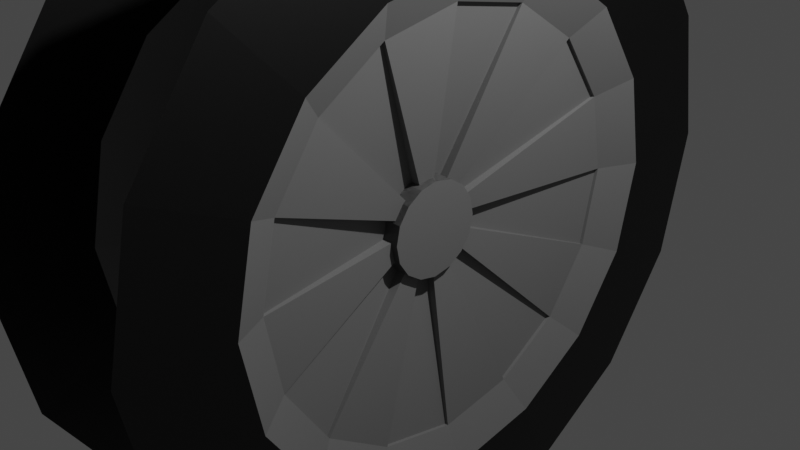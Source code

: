 # Source: wheel.blend  (saved by Blender 2.80.75; exported with 4.5.12 LTS)
import bpy
from mathutils import Matrix  # noqa: F401  (used for matrix-valued properties, if any)

bpy.ops.wm.read_factory_settings(use_empty=True)
scene = bpy.context.scene
scene.name = 'Scene'

# ---- collections
col_collection = bpy.data.collections.new('Collection'); scene.collection.children.link(col_collection)

# ---- materials (node trees are filled in below, after node groups)
mat_material = bpy.data.materials.new('Material')
mat_material.alpha_threshold = 0.0
mat_material.use_transparent_shadow = False
mat_material.line_color = (0.0, 0.0, 0.0, 1.0)
mat_material_001 = bpy.data.materials.new('Material.001')
mat_material_001.use_transparent_shadow = False
mat_material_002 = bpy.data.materials.new('Material.002')
mat_material_002.use_transparent_shadow = False

# ---- material node trees
mat_material.use_nodes = True; mat_material.node_tree.nodes.clear()
_N = mat_material.node_tree.nodes; _L = mat_material.node_tree.links
n0 = _N.new('ShaderNodeOutputMaterial'); n0.name = 'Material Output'; n0.location = (300, 300)
n1 = _N.new('ShaderNodeBsdfPrincipled'); n1.name = 'Principled BSDF'; n1.location = (10, 300)
n1.distribution = 'GGX'
n1.subsurface_method = 'BURLEY'
n1.inputs[0].default_value = (0.6114, 0.6114, 0.6114, 1.0)
n1.inputs[2].default_value = 0.4
n1.inputs[3].default_value = 1.45
n1.inputs[27].default_value = (0.0, 0.0, 0.0, 1.0)
n1.inputs[28].default_value = 1.0
_L.new(n1.outputs[0], n0.inputs[0])
n0.is_active_output = True
mat_material_001.use_nodes = True; mat_material_001.node_tree.nodes.clear()
_N = mat_material_001.node_tree.nodes; _L = mat_material_001.node_tree.links
n0 = _N.new('ShaderNodeOutputMaterial'); n0.name = 'Material Output'; n0.location = (300, 300)
n1 = _N.new('ShaderNodeBsdfPrincipled'); n1.name = 'Principled BSDF'; n1.location = (10, 300)
n1.distribution = 'GGX'
n1.subsurface_method = 'BURLEY'
n1.inputs[0].default_value = (0.0, 0.0, 0.0, 1.0)
n1.inputs[3].default_value = 1.45
n1.inputs[27].default_value = (0.0, 0.0, 0.0, 1.0)
n1.inputs[28].default_value = 1.0
_L.new(n1.outputs[0], n0.inputs[0])
n0.is_active_output = True
mat_material_002.use_nodes = True; mat_material_002.node_tree.nodes.clear()
_N = mat_material_002.node_tree.nodes; _L = mat_material_002.node_tree.links
n0 = _N.new('ShaderNodeOutputMaterial'); n0.name = 'Material Output'; n0.location = (300, 300)
n1 = _N.new('ShaderNodeBsdfPrincipled'); n1.name = 'Principled BSDF'; n1.location = (10, 300)
n1.distribution = 'GGX'
n1.subsurface_method = 'BURLEY'
n1.inputs[0].default_value = (0.1883, 0.1883, 0.1883, 1.0)
n1.inputs[3].default_value = 1.45
n1.inputs[27].default_value = (0.0, 0.0, 0.0, 1.0)
n1.inputs[28].default_value = 1.0
_L.new(n1.outputs[0], n0.inputs[0])
n0.is_active_output = True

# ---- world
world_world = bpy.data.worlds.new('World'); scene.world = world_world
world_world.use_nodes = True; world_world.node_tree.nodes.clear()
_N = world_world.node_tree.nodes; _L = world_world.node_tree.links
n0 = _N.new('ShaderNodeOutputWorld'); n0.name = 'World Output'; n0.location = (300, 300)
n1 = _N.new('ShaderNodeBackground'); n1.name = 'Background'; n1.location = (10, 300)
n1.inputs[0].default_value = (0.05088, 0.05088, 0.05088, 1.0)
_L.new(n1.outputs[0], n0.inputs[0])
n0.is_active_output = True
world_world.color = (0.05088, 0.05088, 0.05088)
world_world.use_sun_shadow = False
world_world.sun_shadow_jitter_overblur = 0.0

# ---- cameras
cam_camera = bpy.data.cameras.new('Camera')
cam_camera.clip_end = 100.0
cam_camera.ortho_scale = 7.314

# ---- lights
light_light = bpy.data.lights.new('Light', 'POINT')
light_light.transmission_factor = 0.0
light_light.energy = 1000.0
light_light.shadow_soft_size = 0.1
light_light.shadow_maximum_resolution = 0.006
light_light.use_absolute_resolution = True

# ---- meshes
me_cube = bpy.data.meshes.new('Cube')
me_cube.from_pydata([(0.9349, 0.2529, 0.4883), (0.9349, 0.2261, 0.6231), (0.9349, 0.1497, 0.7373), (0.9349, 0.03544, 0.8137), (0.9349, -0.09934, 0.8405), (0.9349, -0.2341, 0.8137), (0.9349, -0.3484, 0.7373), (0.9349, -0.4247, 0.6231), (0.9349, -0.4515, 0.4883), (0.9349, -0.4247, 0.3535), (0.9349, -0.3484, 0.2392), (0.9349, -0.2341, 0.1629), (0.9349, -0.09934, 0.1361), (0.9349, 0.03544, 0.1629), (0.9349, 0.1497, 0.2392), (0.9349, 0.2261, 0.3535), (0.7335, 0.2529, 0.4883), (0.7335, 0.2261, 0.6231), (0.7335, 0.1497, 0.7373), (0.7335, 0.03544, 0.8137), (0.7335, -0.09934, 0.8405), (0.7335, -0.2341, 0.8137), (0.7335, -0.3484, 0.7373), (0.7335, -0.4247, 0.6231), (0.7335, -0.4515, 0.4883), (0.7335, -0.4247, 0.3535), (0.7335, -0.3484, 0.2392), (0.7335, -0.2341, 0.1629), (0.7335, -0.09934, 0.1361), (0.7335, 0.03544, 0.1629), (0.7335, 0.1497, 0.2392), (0.7335, 0.2261, 0.3535), (0.9447, 0.1452, 0.4878), (0.9447, 0.1263, 0.5826), (0.9447, 0.07263, 0.663), (0.9447, -0.007751, 0.7167), (0.9447, -0.1026, 0.7356), (0.9447, -0.1974, 0.7167), (0.9447, -0.2778, 0.663), (0.9447, -0.3315, 0.5826), (0.9447, -0.3504, 0.4878), (0.9447, -0.3315, 0.393), (0.9447, -0.2778, 0.3126), (0.9447, -0.1974, 0.2589), (0.9447, -0.1026, 0.24), (0.9447, -0.007751, 0.2589), (0.9447, 0.07263, 0.3126), (0.9447, 0.1263, 0.393), (0.7258, 0.1452, 0.4878), (0.7258, 0.1263, 0.5826), (0.7258, 0.07263, 0.663), (0.7258, -0.007751, 0.7167), (0.7258, -0.1026, 0.7356), (0.7258, -0.1974, 0.7167), (0.7258, -0.2778, 0.663), (0.7258, -0.3315, 0.5826), (0.7258, -0.3504, 0.4878), (0.7258, -0.3315, 0.393), (0.7258, -0.2778, 0.3126), (0.7258, -0.1974, 0.2589), (0.7258, -0.1026, 0.24), (0.7258, -0.007751, 0.2589), (0.7258, 0.07263, 0.3126), (0.7258, 0.1263, 0.393), (0.9259, 0.106, 0.4876), (0.9259, 0.09003, 0.5679), (0.9259, 0.04457, 0.6359), (0.9259, -0.02348, 0.6814), (0.9259, -0.1038, 0.6973), (0.9259, -0.184, 0.6814), (0.9259, -0.2521, 0.6359), (0.9259, -0.2975, 0.5679), (0.9259, -0.3135, 0.4876), (0.9259, -0.2975, 0.4073), (0.9259, -0.2521, 0.3393), (0.9259, -0.184, 0.2938), (0.9259, -0.1038, 0.2778), (0.9259, -0.02348, 0.2938), (0.9259, 0.04457, 0.3393), (0.9259, 0.09003, 0.4073), (0.7405, 0.106, 0.4876), (0.7405, 0.09003, 0.5679), (0.7405, 0.04457, 0.6359), (0.7405, -0.02348, 0.6814), (0.7405, -0.1038, 0.6973), (0.7405, -0.184, 0.6814), (0.7405, -0.2521, 0.6359), (0.7405, -0.2975, 0.5679), (0.7405, -0.3135, 0.4876), (0.7405, -0.2975, 0.4073), (0.7405, -0.2521, 0.3393), (0.7405, -0.184, 0.2938), (0.7405, -0.1038, 0.2778), (0.7405, -0.02348, 0.2938), (0.7405, 0.04457, 0.3393), (0.7405, 0.09003, 0.4073), (0.9224, 0.106, 0.4876), (0.9224, 0.09003, 0.5679), (0.9224, 0.04457, 0.6359), (0.9224, -0.02348, 0.6814), (0.9224, -0.1038, 0.6973), (0.9224, -0.184, 0.6814), (0.9224, -0.2521, 0.6359), (0.9224, -0.2975, 0.5679), (0.9224, -0.3135, 0.4876), (0.9224, -0.2975, 0.4073), (0.9224, -0.2521, 0.3393), (0.9224, -0.184, 0.2938), (0.9224, -0.1038, 0.2778), (0.9224, -0.02348, 0.2938), (0.9224, 0.04457, 0.3393), (0.9224, 0.09003, 0.4073), (0.7905, 0.106, 0.4876), (0.7905, 0.09003, 0.5679), (0.7905, 0.04457, 0.6359), (0.7905, -0.02348, 0.6814), (0.7905, -0.1038, 0.6973), (0.7905, -0.184, 0.6814), (0.7905, -0.2521, 0.6359), (0.7905, -0.2975, 0.5679), (0.7905, -0.3135, 0.4876), (0.7905, -0.2975, 0.4073), (0.7905, -0.2521, 0.3393), (0.7905, -0.184, 0.2938), (0.7905, -0.1038, 0.2778), (0.7905, -0.02348, 0.2938), (0.7905, 0.04457, 0.3393), (0.7905, 0.09003, 0.4073), (0.8914, -0.06076, 0.4868), (0.8914, -0.06442, 0.5052), (0.8914, -0.07482, 0.5207), (0.8914, -0.09039, 0.5311), (0.8914, -0.1088, 0.5348), (0.8914, -0.1271, 0.5311), (0.8914, -0.1427, 0.5207), (0.8914, -0.1531, 0.5052), (0.8914, -0.1568, 0.4868), (0.8914, -0.1531, 0.4684), (0.8914, -0.1427, 0.4529), (0.8914, -0.1271, 0.4425), (0.8914, -0.1088, 0.4388), (0.8914, -0.09039, 0.4425), (0.8914, -0.07482, 0.4529), (0.8914, -0.06442, 0.4684), (0.8148, -0.06076, 0.4868), (0.8148, -0.06442, 0.5052), (0.8148, -0.07482, 0.5207), (0.8148, -0.09039, 0.5311), (0.8148, -0.1088, 0.5348), (0.8148, -0.1271, 0.5311), (0.8148, -0.1427, 0.5207), (0.8148, -0.1531, 0.5052), (0.8148, -0.1568, 0.4868), (0.8148, -0.1531, 0.4684), (0.8148, -0.1427, 0.4529), (0.8148, -0.1271, 0.4425), (0.8148, -0.1088, 0.4388), (0.8148, -0.09039, 0.4425), (0.8148, -0.07482, 0.4529), (0.8148, -0.06442, 0.4684), (0.9095, -0.06076, 0.4868), (0.9095, -0.06442, 0.5052), (0.9095, -0.07482, 0.5207), (0.9095, -0.09039, 0.5311), (0.9095, -0.1088, 0.5348), (0.9095, -0.1271, 0.5311), (0.9095, -0.1427, 0.5207), (0.9095, -0.1531, 0.5052), (0.9095, -0.1568, 0.4868), (0.9095, -0.1531, 0.4684), (0.9095, -0.1427, 0.4529), (0.9095, -0.1271, 0.4425), (0.9095, -0.1088, 0.4388), (0.9095, -0.09039, 0.4425), (0.9095, -0.07482, 0.4529), (0.9095, -0.06442, 0.4684), (0.8608, -0.06076, 0.4868), (0.8608, -0.06442, 0.5052), (0.8608, -0.07482, 0.5207), (0.8608, -0.09039, 0.5311), (0.8608, -0.1088, 0.5348), (0.8608, -0.1271, 0.5311), (0.8608, -0.1427, 0.5207), (0.8608, -0.1531, 0.5052), (0.8608, -0.1568, 0.4868), (0.8608, -0.1531, 0.4684), (0.8608, -0.1427, 0.4529), (0.8608, -0.1271, 0.4425), (0.8608, -0.1088, 0.4388), (0.8608, -0.09039, 0.4425), (0.8608, -0.07482, 0.4529), (0.8608, -0.06442, 0.4684), (0.9006, -0.06372, 0.5042), (0.9006, -0.06042, 0.4876), (0.9006, -0.08717, 0.5276), (0.9006, -0.07311, 0.5182), (0.9006, -0.1203, 0.5276), (0.9006, -0.1038, 0.5309), (0.9006, -0.1438, 0.5042), (0.9006, -0.1344, 0.5182), (0.9006, -0.1438, 0.471), (0.9006, -0.1471, 0.4876), (0.9006, -0.1203, 0.4476), (0.9006, -0.1344, 0.457), (0.9006, -0.08717, 0.4476), (0.9006, -0.1038, 0.4443), (0.9006, -0.06372, 0.471), (0.9006, -0.07311, 0.457), (0.8875, -0.08717, 0.4476), (0.8875, -0.1038, 0.4443), (0.8875, -0.1203, 0.4476), (0.8875, -0.1344, 0.457), (0.8875, -0.1438, 0.471), (0.8875, -0.1471, 0.4876), (0.8875, -0.06372, 0.5042), (0.8875, -0.06042, 0.4876), (0.8875, -0.08717, 0.5276), (0.8875, -0.07311, 0.5182), (0.8875, -0.1203, 0.5276), (0.8875, -0.1038, 0.5309), (0.8875, -0.1438, 0.5042), (0.8875, -0.1344, 0.5182), (0.8875, -0.06372, 0.471), (0.8875, -0.07311, 0.457)], [], [(26, 27, 59, 58), (13, 12, 44, 45), (25, 26, 58, 57), (12, 11, 43, 44), (24, 25, 57, 56), (11, 10, 42, 43), (23, 24, 56, 55), (10, 9, 41, 42), (22, 23, 55, 54), (9, 8, 40, 41), (21, 22, 54, 53), (8, 7, 39, 40), (20, 21, 53, 52), (7, 6, 38, 39), (32, 47, 79, 64), (60, 61, 93, 92), (34, 33, 65, 66), (47, 46, 78, 79), (59, 60, 92, 91), (33, 32, 64, 65), (46, 45, 77, 78), (58, 59, 91, 90), (45, 44, 76, 77), (57, 58, 90, 89), (44, 43, 75, 76), (56, 57, 89, 88), (43, 42, 74, 75), (55, 56, 88, 87), (14, 13, 45, 46), (1, 0, 32, 33), (27, 28, 60, 59), (15, 14, 46, 47), (2, 1, 33, 34), (28, 29, 61, 60), (0, 15, 47, 32), (3, 2, 34, 35), (29, 30, 62, 61), (16, 17, 49, 48), (4, 3, 35, 36), (30, 31, 63, 62), (17, 18, 50, 49), (5, 4, 36, 37), (31, 16, 48, 63), (18, 19, 51, 50), (6, 5, 37, 38), (19, 20, 52, 51), (91, 92, 124, 123), (64, 96, 215, 193), (78, 77, 109, 110), (90, 91, 123, 122), (101, 69, 196, 218), (89, 90, 122, 121), (76, 75, 107, 108), (88, 89, 121, 120), (75, 74, 203, 202), (87, 88, 120, 119), (74, 73, 105, 106), (86, 87, 119, 118), (104, 105, 212, 213), (85, 86, 118, 117), (35, 34, 66, 67), (61, 62, 94, 93), (48, 49, 81, 80), (36, 35, 67, 68), (62, 63, 95, 94), (49, 50, 82, 81), (37, 36, 68, 69), (63, 48, 80, 95), (50, 51, 83, 82), (38, 37, 69, 70), (51, 52, 84, 83), (39, 38, 70, 71), (52, 53, 85, 84), (40, 39, 71, 72), (53, 54, 86, 85), (41, 40, 72, 73), (54, 55, 87, 86), (42, 41, 73, 74), (109, 108, 140, 141), (121, 122, 154, 153), (108, 107, 139, 140), (120, 121, 153, 152), (107, 106, 138, 139), (119, 120, 152, 151), (106, 105, 137, 138), (118, 119, 151, 150), (105, 104, 136, 137), (117, 118, 150, 149), (104, 103, 135, 136), (116, 117, 149, 148), (103, 102, 134, 135), (115, 116, 148, 147), (78, 110, 223, 207), (66, 65, 97, 98), (92, 93, 125, 124), (64, 79, 111, 96), (73, 72, 201, 200), (93, 94, 126, 125), (80, 81, 113, 112), (68, 67, 99, 100), (94, 95, 127, 126), (81, 82, 114, 113), (102, 103, 220, 221), (95, 80, 112, 127), (82, 83, 115, 114), (70, 69, 101, 102), (83, 84, 116, 115), (68, 100, 219, 197), (84, 85, 117, 116), (72, 71, 103, 104), (152, 153, 185, 184), (139, 138, 170, 171), (151, 152, 184, 183), (138, 137, 169, 170), (150, 151, 183, 182), (137, 136, 168, 169), (149, 150, 182, 181), (136, 135, 167, 168), (148, 149, 181, 180), (135, 134, 166, 167), (147, 148, 180, 179), (134, 133, 165, 166), (146, 147, 179, 178), (159, 144, 176, 191), (133, 132, 164, 165), (145, 146, 178, 177), (122, 123, 155, 154), (110, 109, 141, 142), (97, 96, 128, 129), (123, 124, 156, 155), (111, 110, 142, 143), (98, 97, 129, 130), (124, 125, 157, 156), (96, 111, 143, 128), (99, 98, 130, 131), (125, 126, 158, 157), (112, 113, 145, 144), (100, 99, 131, 132), (126, 127, 159, 158), (113, 114, 146, 145), (101, 100, 132, 133), (127, 112, 144, 159), (114, 115, 147, 146), (102, 101, 133, 134), (166, 165, 181, 182), (174, 173, 189, 190), (167, 166, 182, 183), (175, 174, 190, 191), (168, 167, 183, 184), (161, 160, 176, 177), (160, 175, 191, 176), (169, 168, 184, 185), (162, 161, 177, 178), (170, 169, 185, 186), (163, 162, 178, 179), (171, 170, 186, 187), (164, 163, 179, 180), (172, 171, 187, 188), (165, 164, 180, 181), (173, 172, 188, 189), (140, 139, 171, 172), (153, 154, 186, 185), (141, 140, 172, 173), (154, 155, 187, 186), (142, 141, 173, 174), (129, 128, 160, 161), (155, 156, 188, 187), (143, 142, 174, 175), (130, 129, 161, 162), (156, 157, 189, 188), (128, 143, 175, 160), (131, 130, 162, 163), (157, 158, 190, 189), (144, 145, 177, 176), (132, 131, 163, 164), (158, 159, 191, 190), (162, 161, 160, 175, 174, 173, 172, 171, 170, 169, 168, 167, 166, 165, 164, 163), (192, 193, 215, 214), (204, 205, 209, 208), (202, 203, 211, 210), (200, 201, 213, 212), (206, 207, 223, 222), (194, 195, 217, 216), (196, 197, 219, 218), (198, 199, 221, 220), (76, 108, 209, 205), (97, 65, 192, 214), (106, 107, 210, 211), (77, 76, 205, 204), (70, 102, 221, 199), (107, 75, 202, 210), (65, 64, 193, 192), (111, 79, 206, 222), (108, 109, 208, 209), (79, 78, 207, 206), (103, 71, 198, 220), (66, 98, 217, 195), (74, 106, 211, 203), (96, 97, 214, 215), (67, 66, 195, 194), (110, 111, 222, 223), (99, 67, 194, 216), (105, 73, 200, 212), (69, 68, 197, 196), (98, 99, 216, 217), (72, 104, 213, 201), (100, 101, 218, 219), (71, 70, 199, 198), (109, 77, 204, 208)])
me_cube.polygons.foreach_set('material_index', [1, 1, 1, 1, 1, 1, 1, 1, 1, 1, 1, 1, 1, 1, 2, 2, 2, 2, 2, 2, 2, 2, 2, 2, 2, 2, 2, 2, 1, 1, 1, 1, 1, 1, 1, 1, 1, 1, 1, 1, 1, 1, 1, 1, 1, 1, 2, 2, 2, 2, 2, 2, 2, 2, 2, 2, 2, 2, 2, 2, 2, 2, 2, 2, 2, 2, 2, 2, 2, 2, 2, 2, 2, 2, 2, 2, 2, 2, 2, 2, 2, 2, 2, 2, 2, 2, 2, 2, 2, 2, 2, 2, 2, 2, 2, 2, 2, 2, 2, 2, 2, 2, 2, 2, 2, 2, 2, 2, 2, 2, 2, 2, 2, 2, 2, 2, 2, 2, 2, 2, 2, 2, 2, 2, 2, 2, 2, 2, 2, 2, 2, 2, 2, 2, 2, 2, 2, 2, 2, 2, 2, 2, 2, 2, 2, 2, 2, 2, 2, 2, 2, 2, 2, 2, 2, 2, 2, 2, 2, 2, 2, 2, 2, 2, 2, 2, 2, 2, 2, 2, 2, 2, 2, 2, 2, 2, 2, 2, 2, 2, 2, 2, 2, 2, 2, 2, 2, 2, 2, 2, 2, 2, 2, 2, 2, 2, 2, 2, 2, 2, 2, 2, 2, 2, 2, 2, 2, 2, 2])
_uv = me_cube.uv_layers.new(name='UVMap')
_uv.uv.foreach_set('vector', [0.0, 0.0, 0.0, 0.0, 0.0, 0.0, 0.0, 0.0, 0.0, 0.0, 0.0, 0.0, 0.0, 0.0, 0.0, 0.0, 0.0, 0.0, 0.0, 0.0, 0.0, 0.0, 0.0, 0.0, 0.0, 0.0, 0.0, 0.0, 0.0, 0.0, 0.0, 0.0, 0.0, 0.0, 0.0, 0.0, 0.0, 0.0, 0.0, 0.0, 0.0, 0.0, 0.0, 0.0, 0.0, 0.0, 0.0, 0.0, 0.0, 0.0, 0.0, 0.0, 0.0, 0.0, 0.0, 0.0, 0.0, 0.0, 0.0, 0.0, 0.0, 0.0, 0.0, 0.0, 0.0, 0.0, 0.0, 0.0, 0.0, 0.0, 0.0, 0.0, 0.0, 0.0, 0.0, 0.0, 0.0, 0.0, 0.0, 0.0, 0.0, 0.0, 0.0, 0.0, 0.0, 0.0, 0.0, 0.0, 0.0, 0.0, 0.0, 0.0, 0.0, 0.0, 0.0, 0.0, 0.0, 0.0, 0.0, 0.0, 0.0, 0.0, 0.0, 0.0, 0.0, 0.0, 0.0, 0.0, 0.0, 0.0, 0.0, 0.0, 0.0, 0.0, 0.0, 0.0, 0.0, 0.0, 0.0, 0.0, 0.0, 0.0, 0.0, 0.0, 0.0, 0.0, 0.0, 0.0, 0.0, 0.0, 0.0, 0.0, 0.0, 0.0, 0.0, 0.0, 0.0, 0.0, 0.0, 0.0, 0.0, 0.0, 0.0, 0.0, 0.0, 0.0, 0.0, 0.0, 0.0, 0.0, 0.0, 0.0, 0.0, 0.0, 0.0, 0.0, 0.0, 0.0, 0.0, 0.0, 0.0, 0.0, 0.0, 0.0, 0.0, 0.0, 0.0, 0.0, 0.0, 0.0, 0.0, 0.0, 0.0, 0.0, 0.0, 0.0, 0.0, 0.0, 0.0, 0.0, 0.0, 0.0, 0.0, 0.0, 0.0, 0.0, 0.0, 0.0, 0.0, 0.0, 0.0, 0.0, 0.0, 0.0, 0.0, 0.0, 0.0, 0.0, 0.0, 0.0, 0.0, 0.0, 0.0, 0.0, 0.0, 0.0, 0.0, 0.0, 0.0, 0.0, 0.0, 0.0, 0.0, 0.0, 0.0, 0.0, 0.0, 0.0, 0.0, 0.0, 0.0, 0.0, 0.0, 0.0, 0.0, 0.0, 0.0, 0.0, 0.0, 0.0, 0.0, 0.0, 0.0, 0.0, 0.0, 0.0, 0.0, 0.0, 0.0, 0.0, 0.0, 0.0, 0.0, 0.0, 0.0, 0.0, 0.0, 0.0, 0.0, 0.0, 0.0, 0.0, 0.0, 0.0, 0.0, 0.0, 0.0, 0.0, 0.0, 0.0, 0.0, 0.0, 0.0, 0.0, 0.0, 0.0, 0.0, 0.0, 0.0, 0.0, 0.0, 0.0, 0.0, 0.0, 0.0, 0.0, 0.0, 0.0, 0.0, 0.0, 0.0, 0.0, 0.0, 0.0, 0.0, 0.0, 0.0, 0.0, 0.0, 0.0, 0.0, 0.0, 0.0, 0.0, 0.0, 0.0, 0.0, 0.0, 0.0, 0.0, 0.0, 0.0, 0.0, 0.0, 0.0, 0.0, 0.0, 0.0, 0.0, 0.0, 0.0, 0.0, 0.0, 0.0, 0.0, 0.0, 0.0, 0.0, 0.0, 0.0, 0.0, 0.0, 0.0, 0.0, 0.0, 0.0, 0.0, 0.0, 0.0, 0.0, 0.0, 0.0, 0.0, 0.0, 0.0, 0.0, 0.0, 0.0, 0.0, 0.0, 0.0, 0.0, 0.0, 0.0, 0.0, 0.0, 0.0, 0.0, 0.0, 0.0, 0.0, 0.0, 0.0, 0.0, 0.0, 0.0, 0.0, 0.0, 0.0, 0.0, 0.0, 0.0, 0.0, 0.0, 0.0, 0.0, 0.0, 0.0, 0.0, 0.0, 0.0, 0.0, 0.0, 0.0, 0.0, 0.0, 0.0, 0.0, 0.0, 0.0, 0.0, 0.0, 0.0, 0.0, 0.0, 0.0, 0.0, 0.0, 0.0, 0.0, 0.0, 0.0, 0.0, 0.0, 0.0, 0.0, 0.0, 0.0, 0.0, 0.0, 0.0, 0.0, 0.0, 0.0, 0.0, 0.0, 0.0, 0.0, 0.0, 0.0, 0.0, 0.0, 0.0, 0.0, 0.0, 0.0, 0.0, 0.0, 0.0, 0.0, 0.0, 0.0, 0.0, 0.0, 0.0, 0.0, 0.0, 0.0, 0.0, 0.0, 0.0, 0.0, 0.0, 0.0, 0.0, 0.0, 0.0, 0.0, 0.0, 0.0, 0.0, 0.0, 0.0, 0.0, 0.0, 0.0, 0.0, 0.0, 0.0, 0.0, 0.0, 0.0, 0.0, 0.0, 0.0, 0.0, 0.0, 0.0, 0.0, 0.0, 0.0, 0.0, 0.0, 0.0, 0.0, 0.0, 0.0, 0.0, 0.0, 0.0, 0.0, 0.0, 0.0, 0.0, 0.0, 0.0, 0.0, 0.0, 0.0, 0.0, 0.0, 0.0, 0.0, 0.0, 0.0, 0.0, 0.0, 0.0, 0.0, 0.0, 0.0, 0.0, 0.0, 0.0, 0.0, 0.0, 0.0, 0.0, 0.0, 0.0, 0.0, 0.0, 0.0, 0.0, 0.0, 0.0, 0.0, 0.0, 0.0, 0.0, 0.0, 0.0, 0.0, 0.0, 0.0, 0.0, 0.0, 0.0, 0.0, 0.0, 0.0, 0.0, 0.0, 0.0, 0.0, 0.0, 0.0, 0.0, 0.0, 0.0, 0.0, 0.0, 0.0, 0.0, 0.0, 0.0, 0.0, 0.0, 0.0, 0.0, 0.0, 0.0, 0.0, 0.0, 0.0, 0.0, 0.0, 0.0, 0.0, 0.0, 0.0, 0.0, 0.0, 0.0, 0.0, 0.0, 0.0, 0.0, 0.0, 0.0, 0.0, 0.0, 0.0, 0.0, 0.0, 0.0, 0.0, 0.0, 0.0, 0.0, 0.0, 0.0, 0.0, 0.0, 0.0, 0.0, 0.0, 0.0, 0.0, 0.0, 0.0, 0.0, 0.0, 0.0, 0.0, 0.0, 0.0, 0.0, 0.0, 0.0, 0.0, 0.0, 0.0, 0.0, 0.0, 0.0, 0.0, 0.0, 0.0, 0.0, 0.0, 0.0, 0.0, 0.0, 0.0, 0.0, 0.0, 0.0, 0.0, 0.0, 0.0, 0.0, 0.0, 0.0, 0.0, 0.0, 0.0, 0.0, 0.0, 0.0, 0.0, 0.0, 0.0, 0.0, 0.0, 0.0, 0.0, 0.0, 0.0, 0.0, 0.0, 0.0, 0.0, 0.0, 0.0, 0.0, 0.0, 0.0, 0.0, 0.0, 0.0, 0.0, 0.0, 0.0, 0.0, 0.0, 0.0, 0.0, 0.0, 0.0, 0.0, 0.0, 0.0, 0.0, 0.0, 0.0, 0.0, 0.0, 0.0, 0.0, 0.0, 0.0, 0.0, 0.0, 0.0, 0.0, 0.0, 0.0, 0.0, 0.0, 0.0, 0.0, 0.0, 0.0, 0.0, 0.0, 0.0, 0.0, 0.0, 0.0, 0.0, 0.0, 0.0, 0.0, 0.0, 0.0, 0.0, 0.0, 0.0, 0.0, 0.0, 0.0, 0.0, 0.0, 0.0, 0.0, 0.0, 0.0, 0.0, 0.0, 0.0, 0.0, 0.0, 0.0, 0.0, 0.0, 0.0, 0.0, 0.0, 0.0, 0.0, 0.0, 0.0, 0.0, 0.0, 0.0, 0.0, 0.0, 0.0, 0.0, 0.0, 0.0, 0.0, 0.0, 0.0, 0.0, 0.0, 0.0, 0.0, 0.0, 0.0, 0.0, 0.0, 0.0, 0.0, 0.0, 0.0, 0.0, 0.0, 0.0, 0.0, 0.0, 0.0, 0.0, 0.0, 0.0, 0.0, 0.0, 0.0, 0.0, 0.0, 0.0, 0.0, 0.0, 0.0, 0.0, 0.0, 0.0, 0.0, 0.0, 0.0, 0.0, 0.0, 0.0, 0.0, 0.0, 0.0, 0.0, 0.0, 0.0, 0.0, 0.0, 0.0, 0.0, 0.0, 0.0, 0.0, 0.0, 0.0, 0.0, 0.0, 0.0, 0.0, 0.0, 0.0, 0.0, 0.0, 0.0, 0.0, 0.0, 0.0, 0.0, 0.0, 0.0, 0.0, 0.0, 0.0, 0.0, 0.0, 0.0, 0.0, 0.0, 0.0, 0.0, 0.0, 0.0, 0.0, 0.0, 0.0, 0.0, 0.0, 0.0, 0.0, 0.0, 0.0, 0.0, 0.0, 0.0, 0.0, 0.0, 0.0, 0.0, 0.0, 0.0, 0.0, 0.0, 0.0, 0.0, 0.0, 0.0, 0.0, 0.0, 0.0, 0.0, 0.0, 0.0, 0.0, 0.0, 0.0, 0.0, 0.0, 0.0, 0.0, 0.0, 0.0, 0.0, 0.0, 0.0, 0.0, 0.0, 0.0, 0.0, 0.0, 0.0, 0.0, 0.0, 0.0, 0.0, 0.0, 0.0, 0.0, 0.0, 0.0, 0.0, 0.0, 0.0, 0.0, 0.0, 0.0, 0.0, 0.0, 0.0, 0.0, 0.0, 0.0, 0.0, 0.0, 0.0, 0.0, 0.0, 0.0, 0.0, 0.0, 0.0, 0.0, 0.0, 0.0, 0.0, 0.0, 0.0, 0.0, 0.0, 0.0, 0.0, 0.0, 0.0, 0.0, 0.0, 0.0, 0.0, 0.0, 0.0, 0.0, 0.0, 0.0, 0.0, 0.0, 0.0, 0.0, 0.0, 0.0, 0.0, 0.0, 0.0, 0.0, 0.0, 0.0, 0.0, 0.0, 0.0, 0.0, 0.0, 0.0, 0.0, 0.0, 0.0, 0.0, 0.0, 0.0, 0.0, 0.0, 0.0, 0.0, 0.0, 0.0, 0.0, 0.0, 0.0, 0.0, 0.0, 0.0, 0.0, 0.0, 0.0, 0.0, 0.0, 0.0, 0.0, 0.0, 0.0, 0.0, 0.0, 0.0, 0.0, 0.0, 0.0, 0.0, 0.0, 0.0, 0.0, 0.0, 0.0, 0.0, 0.0, 0.0, 0.0, 0.0, 0.0, 0.0, 0.0, 0.0, 0.0, 0.0, 0.0, 0.0, 0.0, 0.0, 0.0, 0.0, 0.0, 0.0, 0.0, 0.0, 0.0, 0.0, 0.0, 0.0, 0.0, 0.0, 0.0, 0.0, 0.0, 0.0, 0.0, 0.0, 0.0, 0.0, 0.0, 0.0, 0.0, 0.0, 0.0, 0.0, 0.0, 0.0, 0.0, 0.0, 0.0, 0.0, 0.0, 0.0, 0.0, 0.0, 0.0, 0.0, 0.0, 0.0, 0.0, 0.0, 0.0, 0.0, 0.0, 0.0, 0.0, 0.0, 0.0, 0.0, 0.0, 0.0, 0.0, 0.0, 0.0, 0.0, 0.0, 0.0, 0.0, 0.0, 0.0, 0.0, 0.0, 0.0, 0.0, 0.0, 0.0, 0.0, 0.0, 0.0, 0.0, 0.0, 0.0, 0.0, 0.0, 0.0, 0.0, 0.0, 0.0, 0.0, 0.0, 0.0, 0.0, 0.0, 0.0, 0.0, 0.0, 0.0, 0.0, 0.0, 0.0, 0.0, 0.0, 0.0, 0.0, 0.0, 0.0, 0.0, 0.0, 0.0, 0.0, 0.0, 0.0, 0.0, 0.0, 0.0, 0.0, 0.0, 0.0, 0.0, 0.0, 0.0, 0.0, 0.0, 0.0, 0.0, 0.0, 0.0, 0.0, 0.0, 0.0, 0.0, 0.0, 0.0, 0.0, 0.0, 0.0, 0.0, 0.0, 0.0, 0.0, 0.0, 0.0, 0.0, 0.0, 0.0, 0.0, 0.0, 0.0, 0.0, 0.0, 0.0, 0.0, 0.0, 0.0, 0.0, 0.0, 0.0, 0.0, 0.0, 0.0, 0.0, 0.0, 0.0, 0.0, 0.0, 0.0, 0.0, 0.0, 0.0, 0.0, 0.0, 0.0, 0.0, 0.0, 0.0, 0.0, 0.0, 0.0, 0.0, 0.0, 0.0, 0.0, 0.0, 0.0, 0.0, 0.0, 0.0, 0.0, 0.0, 0.0, 0.0, 0.0, 0.0, 0.0, 0.0, 0.0, 0.0, 0.0, 0.0, 0.0, 0.0, 0.0, 0.0, 0.0, 0.0, 0.0, 0.0, 0.0, 0.0, 0.0, 0.0, 0.0, 0.0, 0.0, 0.0, 0.0, 0.0, 0.0, 0.0, 0.0, 0.0, 0.0, 0.0, 0.0, 0.0, 0.0, 0.0, 0.0, 0.0, 0.0, 0.0, 0.0, 0.0, 0.0, 0.0, 0.0, 0.0, 0.0, 0.0, 0.0, 0.0, 0.0, 0.0, 0.0, 0.0, 0.0, 0.0, 0.0, 0.0, 0.0, 0.0, 0.0, 0.0, 0.0, 0.0, 0.0, 0.0, 0.0, 0.0, 0.0, 0.0, 0.0, 0.0, 0.0, 0.0, 0.0, 0.0, 0.0, 0.0, 0.0, 0.0, 0.0, 0.0, 0.0, 0.0, 0.0, 0.0, 0.0, 0.0, 0.0, 0.0, 0.0, 0.0, 0.0, 0.0, 0.0, 0.0, 0.0, 0.0, 0.0, 0.0, 0.0, 0.0, 0.0, 0.0, 0.0, 0.0, 0.0, 0.0, 0.0, 0.0, 0.0, 0.0, 0.0, 0.0, 0.0, 0.0, 0.0, 0.0, 0.0, 0.0, 0.0, 0.0, 0.0, 0.0, 0.0, 0.0, 0.0, 0.0, 0.0, 0.0, 0.0, 0.0, 0.0, 0.0, 0.0, 0.0, 0.0, 0.0, 0.0, 0.0, 0.0, 0.0, 0.0, 0.0, 0.0, 0.0, 0.0, 0.0, 0.0, 0.0, 0.0, 0.0, 0.0, 0.0, 0.0, 0.0, 0.0, 0.0, 0.0, 0.0, 0.0, 0.0, 0.0, 0.0, 0.0, 0.0, 0.0, 0.0, 0.0, 0.0, 0.0, 0.0, 0.0, 0.0, 0.0, 0.0, 0.0, 0.0, 0.0, 0.0, 0.0, 0.0, 0.0, 0.0, 0.0, 0.0, 0.0, 0.0, 0.0, 0.0, 0.0, 0.0, 0.0, 0.0, 0.0, 0.0, 0.0, 0.0, 0.0, 0.0, 0.0, 0.0, 0.0, 0.0, 0.0, 0.0, 0.0, 0.0, 0.0, 0.0, 0.0, 0.0, 0.0, 0.0, 0.0, 0.0, 0.0, 0.0, 0.0, 0.0, 0.0, 0.0, 0.0, 0.0, 0.0, 0.0, 0.0, 0.0, 0.0, 0.0, 0.0, 0.0, 0.0, 0.0, 0.0, 0.0, 0.0, 0.0, 0.0, 0.0, 0.0, 0.0, 0.0, 0.0, 0.0, 0.0, 0.0, 0.0, 0.0, 0.0, 0.0, 0.0, 0.0, 0.0, 0.0, 0.0, 0.0, 0.0, 0.0, 0.0, 0.0, 0.0, 0.0, 0.0, 0.0, 0.0, 0.0, 0.0, 0.0, 0.0, 0.0, 0.0, 0.0, 0.0, 0.0, 0.0, 0.0, 0.0, 0.0, 0.0, 0.0, 0.0, 0.0, 0.0, 0.0, 0.0, 0.0, 0.0, 0.0, 0.0, 0.0, 0.0, 0.0, 0.0, 0.0, 0.0, 0.0, 0.0, 0.0, 0.0, 0.0, 0.0, 0.0, 0.0, 0.0, 0.0, 0.0, 0.0, 0.0, 0.0, 0.0, 0.0, 0.0, 0.0, 0.0, 0.0, 0.0, 0.0, 0.0, 0.0, 0.0, 0.0, 0.0, 0.0, 0.0, 0.0, 0.0, 0.0, 0.0, 0.0, 0.0, 0.0, 0.0, 0.0, 0.0, 0.0, 0.0, 0.0, 0.0, 0.0, 0.0, 0.0, 0.0, 0.0, 0.0, 0.0, 0.0, 0.0, 0.0, 0.0, 0.0, 0.0, 0.0, 0.0, 0.0, 0.0, 0.0, 0.0, 0.0, 0.0, 0.0, 0.0, 0.0, 0.0, 0.0, 0.0, 0.0, 0.0, 0.0, 0.0, 0.0, 0.0, 0.0, 0.0, 0.0, 0.0, 0.0, 0.0, 0.0, 0.0, 0.0, 0.0, 0.0, 0.0, 0.0, 0.0, 0.0, 0.0, 0.0, 0.0, 0.0, 0.0, 0.0, 0.0, 0.0, 0.0, 0.0, 0.0, 0.0, 0.0, 0.0, 0.0, 0.0, 0.0, 0.0, 0.0, 0.0, 0.0, 0.0, 0.0, 0.0, 0.0, 0.0, 0.0, 0.0, 0.0, 0.0, 0.0, 0.0, 0.0, 0.0, 0.0, 0.0, 0.0, 0.0, 0.0, 0.0, 0.0, 0.0, 0.0, 0.0, 0.0, 0.0, 0.0, 0.0, 0.0, 0.0, 0.0, 0.0, 0.0, 0.0, 0.0, 0.0, 0.0, 0.0, 0.0, 0.0, 0.0, 0.0, 0.0, 0.0, 0.0, 0.0, 0.0, 0.0, 0.0, 0.0, 0.0, 0.0, 0.0, 0.0, 0.0, 0.0, 0.0, 0.0, 0.0, 0.0, 0.0, 0.0, 0.0, 0.0, 0.0, 0.0, 0.0, 0.0, 0.0, 0.0, 0.0, 0.0, 0.0, 0.0, 0.0, 0.0, 0.0, 0.0, 0.0, 0.0, 0.0, 0.0, 0.0, 0.0, 0.0, 0.0, 0.0, 0.0, 0.0, 0.0, 0.0, 0.0, 0.0, 0.0, 0.0, 0.0, 0.0, 0.0, 0.0, 0.0, 0.0, 0.0, 0.0, 0.0, 0.0, 0.0, 0.0, 0.0, 0.0, 0.0, 0.0, 0.0, 0.0, 0.0, 0.0, 0.0, 0.0, 0.0, 0.0, 0.0, 0.0, 0.0, 0.0, 0.0, 0.0, 0.0, 0.0, 0.0, 0.0, 0.0])
me_cube.materials.append(mat_material)
me_cube.materials.append(mat_material_001)
me_cube.materials.append(mat_material_002)
me_cube.use_remesh_preserve_volume = False
me_cube.use_remesh_preserve_attributes = False
me_cube.use_mirror_vertex_groups = False
me_cube.update()

# ---- objects
ob_cube = bpy.data.objects.new('Cube', me_cube)
ob_light = bpy.data.objects.new('Light', light_light)
ob_camera = bpy.data.objects.new('Camera', cam_camera)
ob_empty = bpy.data.objects.new('Empty', None)

# ---- transforms, parenting, visibility, modifiers, constraints
ob_cube.location = (-8.99, 1.178, -5.235)
ob_cube.scale = (10.47, 10.9, 10.9)
ob_cube.lock_rotations_4d = False
ob_cube.empty_display_type = 'ARROWS'
ob_cube.lineart.crease_threshold = 0.0
ob_light.location = (4.076, 1.005, 5.904)
ob_light.rotation_euler = (0.6503, 0.05522, 1.866)
ob_light.lock_rotations_4d = False
ob_light.empty_display_type = 'ARROWS'
ob_light.color = (0.0, 0.0, 0.0, 0.0)
ob_light.lineart.crease_threshold = 0.0
ob_camera.location = (7.359, -6.926, 4.958)
ob_camera.rotation_euler = (1.109, 0.0, 0.8149)
ob_camera.lock_rotations_4d = False
ob_camera.empty_display_type = 'ARROWS'
ob_camera.color = (0.0, 0.0, 0.0, 0.0)
ob_camera.display_type = 'WIRE'
ob_camera.lineart.crease_threshold = 0.0
ob_empty.location = (0.0, 0.0, 0.0)
ob_empty.rotation_euler = (1.571, -0.0, 1.571)
ob_empty.empty_display_type = 'IMAGE'
ob_empty.empty_display_size = 5.0
ob_empty.empty_image_depth = 'BACK'
ob_empty.show_empty_image_perspective = False
ob_empty.empty_image_side = 'FRONT'
ob_empty.lineart.crease_threshold = 0.0

# ---- collection membership
col_collection.objects.link(ob_cube)
col_collection.objects.link(ob_light)
col_collection.objects.link(ob_camera)
col_collection.objects.link(ob_empty)

# ---- scene / render settings (as saved in the file)
scene.camera = ob_camera
scene.frame_start = 1; scene.frame_end = 250; scene.frame_set(0)
scene.render.engine = 'BLENDER_EEVEE_NEXT'
scene.cycles.use_denoising = False
scene.cycles.samples = 128
scene.cycles.sampling_pattern = 'TABULATED_SOBOL'
scene.cycles.use_adaptive_sampling = False
scene.cycles.use_light_tree = False
scene.view_settings.view_transform = 'Filmic'
bpy.context.view_layer.update()
